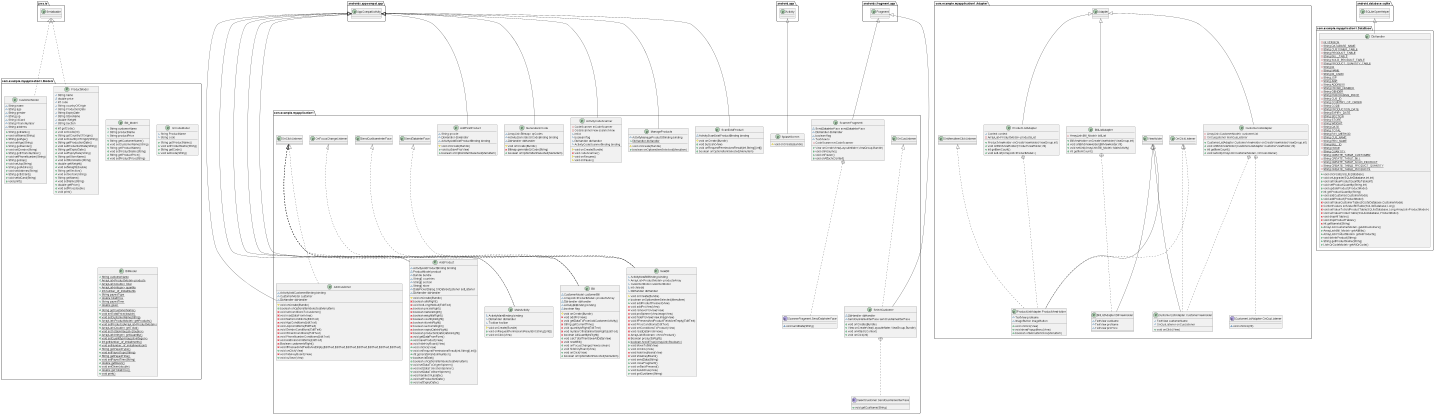

The diagram above was rendered by PlantUML. Its source (embedded in the PNG):
@startuml
class com.example.myapplication1.NewBill {
~ ActivityNewBillBinding binding
~ ArrayList<ProductModel> productsArray
~ CustomerModel customerModel
~ int chiledId
~ DbHandler dbHandler
# void onCreate(Bundle)
+ boolean onOptionsItemSelected(MenuItem)
+ void addProductPressed(View)
- void addProView(View)
- void removeProView(View)
- void proSpinner(View,ImageView)
- void hideProView(View,ImageView)
- void ifPressedAndProductFieldsAreEmpty(EditText)
- void PriceConditions(EditText)
- void setConditionsToProduct(View)
- void readDataFromView()
- ArrayList<Boolean> checkProduct()
- Boolean productIsRight()
+ {static} boolean AreAllTrue(ArrayList<Boolean>)
+ void MoveToBill(View)
+ void onClick(View)
- void hideKeyBoard(View)
- void showKeyBoard()
+ void sendData(String)
+ void closeFragment()
+ void onBackPressed()
+ void buAddCus(View)
+ void getCusName(String)
}
class com.example.myapplication1.Bill {
~ CustomerModel customerBill
~ ArrayList<ProductModel> productsArray
~ DbHandler dbHandler
~ ActivityBillBinding binding
~ boolean flag
# void onCreate(Bundle)
- void addProView()
- void getDataToFromAddCustomerActivity()
- String getCurrentTime()
- void quantityIsRight(EditText)
- void numberOfInstallmentsIsRight(EditText)
- boolean AllQuantityIsRight()
+ void calcTotalThenSaveAllData(View)
- void resetBill()
+ void onFocusChange(View,boolean)
+ void hideKeyBoard(View)
+ void onClick(View)
+ boolean onOptionsItemSelected(MenuItem)
}
class com.example.myapplication1.AddCustomer {
~ ActivityAddCustomerBinding binding
~ CustomerModel customer
~ DbHandler dbHandler
# void onCreate(Bundle)
+ boolean onOptionsItemSelected(MenuItem)
- void setConditionsToCustomer()
- void readDataFromView()
- void NameConditions(EditText)
- void AgeConditions(EditText)
- void JopConditions(EditText)
- void GenderConditions(EditText)
- void IDCardConditions(EditText)
- void PhoneNumberConditions(EditText)
- void AddressConditions(EditText)
- Boolean customerIsRight()
- void ifPressedAndFieldsAreEmpty(EditText,EditText,EditText,EditText,EditText,EditText,EditText)
+ void onClick(View)
- void hideKeyBoard(View)
+ void cuSave(View)
}
class com.example.myapplication1.SplashScreen {
# void onCreate(Bundle)
}
class com.example.myapplication1.ScannerFragment {
~ SendDataInterFace sendDataInterFace
~ DbHandler dbHandler
~ boolean flag
~ TextView tv
- CodeScanner mCodeScanner
+ View onCreateView(LayoutInflater,ViewGroup,Bundle)
+ void onResume()
+ void onPause()
+ void onAttach(Context)
}
interface com.example.myapplication1.ScannerFragment.SendDataInterFace {
~ void sendData(String)
}
class com.example.myapplication1.Models.Bill_Model {
+ String customerName
+ String productName
+ String productPrice
+ String getCustomerName()
+ void setCustomerName(String)
+ String getProductName()
+ void setProductName(String)
+ String getProductPrice()
+ void setProductPrice(String)
}
class com.example.myapplication1.Models.QrCodeModel {
~ String ProductName
~ String code
+ String getProductName()
+ void setProductName(String)
+ String getCode()
+ void setCode(String)
}
class com.example.myapplication1.ManageProducts {
~ ActivityManageProductSBinding binding
+ {static} DbHandler dbHandler
# void onCreate(Bundle)
+ boolean onOptionsItemSelected(MenuItem)
}
class com.example.myapplication1.AddProduct {
~ ActivityAddProductBinding binding
~ ProductModel product
~ Bundle bundle
~ String[] countries
~ String[] section
~ String[] store
~ DatePickerDialog.OnDateSetListener setListener
~ DbHandler dbHandler
# void onCreate(Bundle)
- boolean allIsRight()
- void textLengthIsNull(EditText)
- boolean priceIsRight()
- boolean nameIsRight()
- boolean weightIsRight()
- boolean countryIsRight()
- boolean storeIsRight()
- boolean sectionIsRight()
- boolean expiryDateIsRight()
- boolean productionDateDateIsRight()
- void getDataFromForm()
+ void saveProduct(View)
- void hideKeyBoard(View)
+ void onClick(View)
+ void onRequestPermissionsResult(int,String[],int[])
+ int generateRandomNumber()
+ boolean isExist()
+ boolean onOptionsItemSelected(MenuItem)
+ void setDataToOrigenSpinner()
+ void setDataToSectionSpinner()
+ void setDataToStoreSpinner()
+ void handleOnUpdate()
+ void setProductionDate()
+ void setExpiryDate()
}
class com.example.myapplication1.Adapter.ProductListAdapter {
~ Context context
- ArrayList<ProductModel> productsList
+ ProductViewHolder onCreateViewHolder(ViewGroup,int)
+ void onBindViewHolder(ProductViewHolder,int)
+ int getItemCount()
+ void setList(ArrayList<ProductModel>)
}
class com.example.myapplication1.Adapter.ProductListAdapter.ProductViewHolder {
~ TextView proName
~ ImageButton imageButton
+ void onClick(View)
+ void showPopupMenu(View)
+ boolean onMenuItemClick(MenuItem)
}
class com.example.myapplication1.ActivityCodeScanner {
- CodeScanner mCodeScanner
- CodeScannerView scannerView
~ int id
~ boolean flag
~ DbHandler dbHandler
~ ActivityCodeScannerBinding binding
# void onCreate(Bundle)
- void codeScanner()
# void onResume()
# void onPause()
}
class com.example.myapplication1.GenerateQrCode {
~ ArrayList<Bitmap> qrCodes
~ ActivityGenerateQrCodeBinding binding
~ DbHandler dbHandler
# void onCreate(Bundle)
- Bitmap generateQrCode(String)
+ boolean onOptionsItemSelected(MenuItem)
}
class com.example.myapplication1.Models.CustomerModel {
~ String name
~ String age
~ String gender
~ String jop
~ String idCard
~ String PhoneNumber
~ String address
+ String getName()
+ void setName(String)
+ String getAge()
+ void setAge(String)
+ String getGender()
+ void setGender(String)
+ String getPhoneNumber()
+ void setPhoneNumber(String)
+ String getJop()
+ void setJop(String)
+ String getAddress()
+ void setAddress(String)
+ String getIdCard()
+ void setIdCard(String)
+ void print()
}
class com.example.myapplication1.DataBase.DbHandler {
- {static} int VERSION
- {static} String DATABASE_NAME
- {static} String CUSTOMER_TABLE
- {static} String PRODUCT_TABLE
- {static} String BILL_TABLE
- {static} String SOLD_PRODUCT_TABLE
- {static} String PRODUCT_QUANTITY_TABLE
- {static} String ID
- {static} String NAME
- {static} String ID_CARD
- {static} String JOP
- {static} String AGE
- {static} String ADDRESS
- {static} String PHONE_NUMBER
- {static} String GENDER
- {static} String PURCHASING_PRICE
- {static} String CUS_ID
- {static} String COUNTRY_OF_ORIGIN
- {static} String CODE
- {static} String PRODUCTION_DATE
- {static} String EXPIRY_DATE
- {static} String SECTION
- {static} String STORE
- {static} String WEIGHT
- {static} String DATE
- {static} String TOTAL
- {static} String PAY_METHOD
- {static} String CUS_NAME
- {static} String PRO_NAME
- {static} String BILL_ID
- {static} String PRICE
- {static} String QUANTITY
- {static} String CREATE_TABLE_CUSTOMER
- {static} String CREATE_TABLE_BILL
- {static} String CREATE_TABLE_SOLD_PRODUCT
- {static} String CREATE_TABLE_PRODUCT_QUANTITY
- {static} String CREATE_TABLE_PRODUCTS
+ void onCreate(SQLiteDatabase)
+ void onUpgrade(SQLiteDatabase,int,int)
+ void setValueProductQuantityTable(int)
+ void setProductQuantity(String,int)
+ void updateProduct(ProductModel)
+ int getProductQuantity(String)
+ void addCustomer(CustomerModel)
+ void addProduct(ProductModel)
- void setValueCustomerTable(SQLiteDatabase,CustomerModel)
- ContentValues setValueBillTable(SQLiteDatabase,Long)
- void setValueToSoldProductTable(SQLiteDatabase,Long,ArrayList<ProductModel>)
- void setValueProductTable(SQLiteDatabase,ProductModel)
- void dropAllTables()
- void dropProductTables()
- int getNameId(String)
+ ArrayList<CustomerModel> getAllCustomers()
+ ArrayList<Bill_Model> getAllBIlls()
+ ArrayList<ProductModel> getAllProducts()
+ void deleteProduct(String)
+ String getProductName(String)
+ List<QrCodeModel> getAllQrCode()
}
class com.example.myapplication1.Adapter.BillListAdapter {
- ArrayList<Bill_Model> billList
+ BillViewHolder onCreateViewHolder(ViewGroup,int)
+ void onBindViewHolder(BillViewHolder,int)
+ void setList(ArrayList<Bill_Model>,MainActivity)
+ int getItemCount()
}
class com.example.myapplication1.Adapter.BillListAdapter.BillViewHolder {
~ TextView cusName
~ TextView proName
~ TextView proPrice
}
class com.example.myapplication1.AddExistProduct {
~ String qrcode
~ DbHandler dbHandler
~ ActivityAddExistProductBinding binding
# void onCreate(Bundle)
+ void buSavePro(View)
+ boolean onOptionsItemSelected(MenuItem)
}
class com.example.myapplication1.MainActivity {
~ ActivityMainBinding binding
~ DbHandler dbHandler
~ Toolbar toolbar
# void onCreate(Bundle)
+ void onRequestPermissionsResult(int,String[],int[])
+ void onClick(View)
}
class com.example.myapplication1.Models.ProductModel {
~ String name
~ double price
~ int code
~ String countryOfOrigin
~ String ProductionDate
~ String ExpiryDate
~ String StoreName
~ double Weight
~ String Section
+ int getCode()
+ void setCode(int)
+ String getCountryOfOrigin()
+ void setCountryOfOrigin(String)
+ String getProductionDate()
+ void setProductionDate(String)
+ String getExpiryDate()
+ void setExpiryDate(String)
+ String getStoreName()
+ void setStoreName(String)
+ double getWeight()
+ void setWeight(double)
+ String getSection()
+ void setSection(String)
+ String getName()
+ void setName(String)
+ double getPrice()
+ void setPrice(double)
+ void print()
}
class com.example.myapplication1.ScanExistProduct {
~ ActivityScanExistProductBinding binding
# void onCreate(Bundle)
+ void buScan(View)
+ void onRequestPermissionsResult(int,String[],int[])
+ boolean onOptionsItemSelected(MenuItem)
}
class com.example.myapplication1.Adapter.CustomerListAdapter {
- ArrayList<CustomerModel> customerList
- OnCusListener monCusListener
+ CustomerListAdapter.CustomerViewHolder onCreateViewHolder(ViewGroup,int)
+ void onBindViewHolder(CustomerListAdapter.CustomerViewHolder,int)
+ int getItemCount()
+ void setList(ArrayList<CustomerModel>,OnCusListener)
}
class com.example.myapplication1.Adapter.CustomerListAdapter.CustomerViewHolder {
~ TextView customerName
~ OnCusListener onCusListener
+ void onClick(View)
}
interface com.example.myapplication1.Adapter.CustomerListAdapter.OnCusListener {
~ void onClick(int)
}
class com.example.myapplication1.Models.BillModel {
+ {static} String customerName
+ {static} ArrayList<ProductModel> products
+ {static} ArrayList<Double> total
+ {static} ArrayList<Integer> quantity
+ {static} int number_of_installments
+ {static} String payedType
+ {static} double totalPrice
+ {static} String payedTime
+ {static} double given
+ {static} String getCustomerName()
+ {static} void setTotalPrice(double)
+ {static} void setCustomerName(String)
+ {static} ArrayList<ProductModel> getProducts()
+ {static} void setProducts(ArrayList<ProductModel>)
+ {static} ArrayList<Double> getTotal()
+ {static} void setTotal(ArrayList<Double>)
+ {static} ArrayList<Integer> getQuantity()
+ {static} void setQuantity(ArrayList<Integer>)
+ {static} int getNumber_of_installments()
+ {static} void setNumber_of_installments(int)
+ {static} String getPayedType()
+ {static} void setPayedType(String)
+ {static} String getPayedTime()
+ {static} void setPayedTime(String)
+ {static} double getGiven()
+ {static} void setGiven(double)
+ {static} double getTotalPrice()
+ {static} void print()
}
class com.example.myapplication1.SelectCustomer {
~ DbHandler dbHandler
~ SendCusNameInterFace sendCusNameInterFace
+ void onCreate(Bundle)
+ View onCreateView(LayoutInflater,ViewGroup,Bundle)
+ void onAttach(Context)
+ void onClick(int)
}
interface com.example.myapplication1.SelectCustomer.SendCusNameInterFace {
+ void getCusName(String)
}


com.example.myapplication1.OnClickListener <|.. com.example.myapplication1.NewBill
com.example.myapplication1.SendDataInterFace <|.. com.example.myapplication1.NewBill
com.example.myapplication1.SendCusNameInterFace <|.. com.example.myapplication1.NewBill
androidx.appcompat.app.AppCompatActivity <|-- com.example.myapplication1.NewBill
com.example.myapplication1.OnFocusChangeListener <|.. com.example.myapplication1.Bill
com.example.myapplication1.OnClickListener <|.. com.example.myapplication1.Bill
androidx.appcompat.app.AppCompatActivity <|-- com.example.myapplication1.Bill
com.example.myapplication1.OnClickListener <|.. com.example.myapplication1.AddCustomer
androidx.appcompat.app.AppCompatActivity <|-- com.example.myapplication1.AddCustomer
android.app.Activity <|-- com.example.myapplication1.SplashScreen
androidx.fragment.app.Fragment <|-- com.example.myapplication1.ScannerFragment
com.example.myapplication1.ScannerFragment +.. com.example.myapplication1.ScannerFragment.SendDataInterFace
androidx.appcompat.app.AppCompatActivity <|-- com.example.myapplication1.ManageProducts
com.example.myapplication1.OnClickListener <|.. com.example.myapplication1.AddProduct
androidx.appcompat.app.AppCompatActivity <|-- com.example.myapplication1.AddProduct
com.example.myapplication1.Adapter.Adapter <|-- com.example.myapplication1.Adapter.ProductListAdapter
com.example.myapplication1.Adapter.ProductListAdapter +.. com.example.myapplication1.Adapter.ProductListAdapter.ProductViewHolder
com.example.myapplication1.Adapter.OnClickListener <|.. com.example.myapplication1.Adapter.ProductListAdapter.ProductViewHolder
com.example.myapplication1.Adapter.OnMenuItemClickListener <|.. com.example.myapplication1.Adapter.ProductListAdapter.ProductViewHolder
com.example.myapplication1.Adapter.ViewHolder <|-- com.example.myapplication1.Adapter.ProductListAdapter.ProductViewHolder
androidx.appcompat.app.AppCompatActivity <|-- com.example.myapplication1.ActivityCodeScanner
androidx.appcompat.app.AppCompatActivity <|-- com.example.myapplication1.GenerateQrCode
java.io.Serializable <|.. com.example.myapplication1.Models.CustomerModel
android.database.sqlite.SQLiteOpenHelper <|-- com.example.myapplication1.DataBase.DbHandler
com.example.myapplication1.Adapter.Adapter <|-- com.example.myapplication1.Adapter.BillListAdapter
com.example.myapplication1.Adapter.BillListAdapter +.. com.example.myapplication1.Adapter.BillListAdapter.BillViewHolder
com.example.myapplication1.Adapter.ViewHolder <|-- com.example.myapplication1.Adapter.BillListAdapter.BillViewHolder
androidx.appcompat.app.AppCompatActivity <|-- com.example.myapplication1.AddExistProduct
com.example.myapplication1.OnClickListener <|.. com.example.myapplication1.MainActivity
androidx.appcompat.app.AppCompatActivity <|-- com.example.myapplication1.MainActivity
java.io.Serializable <|.. com.example.myapplication1.Models.ProductModel
androidx.appcompat.app.AppCompatActivity <|-- com.example.myapplication1.ScanExistProduct
com.example.myapplication1.Adapter.Adapter <|-- com.example.myapplication1.Adapter.CustomerListAdapter
com.example.myapplication1.Adapter.CustomerListAdapter +.. com.example.myapplication1.Adapter.CustomerListAdapter.CustomerViewHolder
com.example.myapplication1.Adapter.OnClickListener <|.. com.example.myapplication1.Adapter.CustomerListAdapter.CustomerViewHolder
com.example.myapplication1.Adapter.ViewHolder <|-- com.example.myapplication1.Adapter.CustomerListAdapter.CustomerViewHolder
com.example.myapplication1.Adapter.CustomerListAdapter +.. com.example.myapplication1.Adapter.CustomerListAdapter.OnCusListener
com.example.myapplication1.OnCusListener <|.. com.example.myapplication1.SelectCustomer
androidx.fragment.app.Fragment <|-- com.example.myapplication1.SelectCustomer
com.example.myapplication1.SelectCustomer +.. com.example.myapplication1.SelectCustomer.SendCusNameInterFace
@enduml